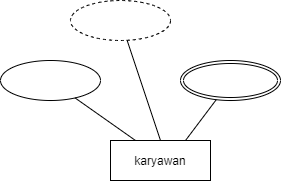

The diagram above was exported from draw.io. Its source (the exported page's mxGraphModel, read from the mxfile embedded in the PNG):
<mxGraphModel dx="496" dy="269" grid="1" gridSize="10" guides="1" tooltips="1" connect="1" arrows="1" fold="1" page="1" pageScale="1" pageWidth="850" pageHeight="1100" math="0" shadow="0">
  <root>
    <mxCell id="0" />
    <mxCell id="1" parent="0" />
    <mxCell id="nEdXQpqRjjmVUeC0DHfG-1" value="karyawan" style="whiteSpace=wrap;html=1;align=center;fillColor=none;" vertex="1" parent="1">
      <mxGeometry x="270" y="270" width="100" height="40" as="geometry" />
    </mxCell>
    <mxCell id="nEdXQpqRjjmVUeC0DHfG-2" value="" style="endArrow=none;html=1;rounded=0;exitX=0.25;exitY=0;exitDx=0;exitDy=0;" edge="1" parent="1" source="nEdXQpqRjjmVUeC0DHfG-1" target="nEdXQpqRjjmVUeC0DHfG-3">
      <mxGeometry relative="1" as="geometry">
        <mxPoint x="340" y="270" as="sourcePoint" />
        <mxPoint x="500" y="270" as="targetPoint" />
      </mxGeometry>
    </mxCell>
    <mxCell id="nEdXQpqRjjmVUeC0DHfG-3" value="" style="ellipse;whiteSpace=wrap;html=1;align=center;fontStyle=4;fillColor=none;" vertex="1" parent="1">
      <mxGeometry x="160" y="190" width="100" height="40" as="geometry" />
    </mxCell>
    <mxCell id="nEdXQpqRjjmVUeC0DHfG-6" value="" style="endArrow=none;html=1;rounded=0;exitX=0.5;exitY=0;exitDx=0;exitDy=0;" edge="1" parent="1" source="nEdXQpqRjjmVUeC0DHfG-1" target="nEdXQpqRjjmVUeC0DHfG-8">
      <mxGeometry relative="1" as="geometry">
        <mxPoint x="340" y="270" as="sourcePoint" />
        <mxPoint x="500" y="270" as="targetPoint" />
      </mxGeometry>
    </mxCell>
    <mxCell id="nEdXQpqRjjmVUeC0DHfG-8" value="" style="ellipse;whiteSpace=wrap;html=1;align=center;dashed=1;fillColor=none;" vertex="1" parent="1">
      <mxGeometry x="230" y="130" width="100" height="40" as="geometry" />
    </mxCell>
    <mxCell id="nEdXQpqRjjmVUeC0DHfG-9" value="" style="endArrow=none;html=1;rounded=0;exitX=0.75;exitY=0;exitDx=0;exitDy=0;" edge="1" parent="1" source="nEdXQpqRjjmVUeC0DHfG-1" target="nEdXQpqRjjmVUeC0DHfG-11">
      <mxGeometry relative="1" as="geometry">
        <mxPoint x="340" y="270" as="sourcePoint" />
        <mxPoint x="500" y="270" as="targetPoint" />
      </mxGeometry>
    </mxCell>
    <mxCell id="nEdXQpqRjjmVUeC0DHfG-11" value="" style="ellipse;shape=doubleEllipse;margin=3;whiteSpace=wrap;html=1;align=center;fillColor=none;" vertex="1" parent="1">
      <mxGeometry x="340" y="190" width="100" height="40" as="geometry" />
    </mxCell>
  </root>
</mxGraphModel>